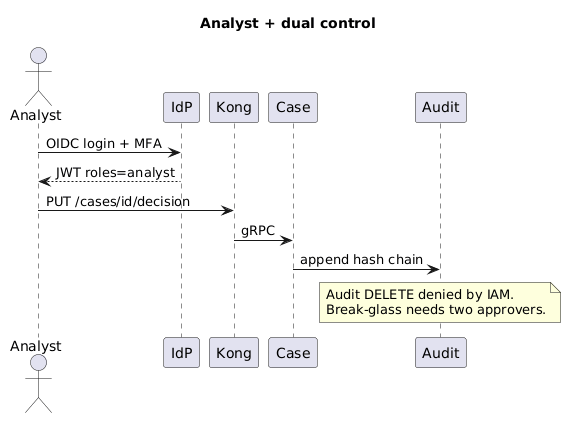

The diagram above was rendered by PlantUML. Its source (embedded in the PNG):
@startuml
title Analyst + dual control
actor Analyst
participant IdP
participant Kong
participant Case
participant Audit

Analyst -> IdP: OIDC login + MFA
IdP --> Analyst: JWT roles=analyst
Analyst -> Kong: PUT /cases/id/decision
Kong -> Case: gRPC
Case -> Audit: append hash chain
note over Audit
  Audit DELETE denied by IAM.
  Break-glass needs two approvers.
end note
@enduml